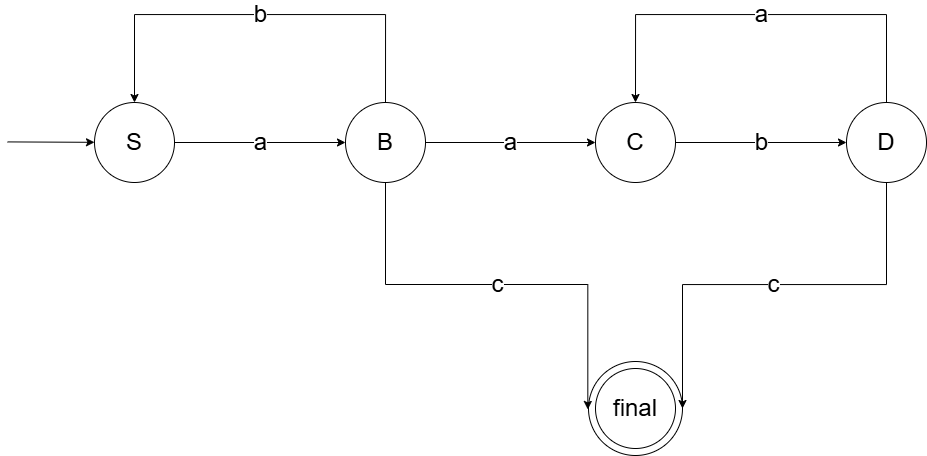

The diagram above was exported from draw.io. Its source (the exported page's mxGraphModel, read from the mxfile embedded in the PNG):
<mxGraphModel dx="1880" dy="1227" grid="0" gridSize="10" guides="1" tooltips="1" connect="1" arrows="1" fold="1" page="0" pageScale="1" pageWidth="827" pageHeight="1169" math="0" shadow="0">
  <root>
    <mxCell id="0" />
    <mxCell id="1" parent="0" />
    <mxCell id="x5jWr27iZ4P2UQy6oxL6-8" value="" style="ellipse;whiteSpace=wrap;html=1;aspect=fixed;" vertex="1" parent="1">
      <mxGeometry x="534" y="307" width="94" height="94" as="geometry" />
    </mxCell>
    <mxCell id="x5jWr27iZ4P2UQy6oxL6-9" value="&lt;font style=&quot;font-size: 24px;&quot;&gt;a&lt;/font&gt;" style="edgeStyle=orthogonalEdgeStyle;rounded=0;orthogonalLoop=1;jettySize=auto;html=1;entryX=0;entryY=0.5;entryDx=0;entryDy=0;" edge="1" parent="1" source="x5jWr27iZ4P2UQy6oxL6-1" target="x5jWr27iZ4P2UQy6oxL6-2">
      <mxGeometry relative="1" as="geometry" />
    </mxCell>
    <mxCell id="x5jWr27iZ4P2UQy6oxL6-1" value="&lt;font style=&quot;font-size: 24px;&quot;&gt;S&lt;/font&gt;" style="ellipse;whiteSpace=wrap;html=1;aspect=fixed;" vertex="1" parent="1">
      <mxGeometry x="40" y="48" width="80" height="80" as="geometry" />
    </mxCell>
    <mxCell id="x5jWr27iZ4P2UQy6oxL6-10" value="&lt;font style=&quot;font-size: 24px;&quot;&gt;a&lt;/font&gt;" style="edgeStyle=orthogonalEdgeStyle;rounded=0;orthogonalLoop=1;jettySize=auto;html=1;entryX=0;entryY=0.5;entryDx=0;entryDy=0;" edge="1" parent="1" source="x5jWr27iZ4P2UQy6oxL6-2" target="x5jWr27iZ4P2UQy6oxL6-3">
      <mxGeometry relative="1" as="geometry" />
    </mxCell>
    <mxCell id="x5jWr27iZ4P2UQy6oxL6-11" value="&lt;font style=&quot;font-size: 24px;&quot;&gt;c&lt;/font&gt;" style="edgeStyle=elbowEdgeStyle;rounded=0;orthogonalLoop=1;jettySize=auto;html=1;entryX=-0.096;entryY=0.512;entryDx=0;entryDy=0;exitX=0.5;exitY=1;exitDx=0;exitDy=0;entryPerimeter=0;elbow=vertical;" edge="1" parent="1" source="x5jWr27iZ4P2UQy6oxL6-2" target="x5jWr27iZ4P2UQy6oxL6-5">
      <mxGeometry relative="1" as="geometry">
        <mxPoint x="355" y="146" as="sourcePoint" />
        <mxPoint x="522.0000000000032" y="356.17" as="targetPoint" />
        <Array as="points">
          <mxPoint x="331" y="230" />
        </Array>
      </mxGeometry>
    </mxCell>
    <mxCell id="x5jWr27iZ4P2UQy6oxL6-16" value="&lt;font style=&quot;font-size: 24px;&quot;&gt;b&lt;/font&gt;" style="edgeStyle=orthogonalEdgeStyle;rounded=0;orthogonalLoop=1;jettySize=auto;html=1;" edge="1" parent="1" source="x5jWr27iZ4P2UQy6oxL6-2" target="x5jWr27iZ4P2UQy6oxL6-1">
      <mxGeometry relative="1" as="geometry">
        <Array as="points">
          <mxPoint x="331" y="-40" />
          <mxPoint x="80" y="-40" />
        </Array>
      </mxGeometry>
    </mxCell>
    <mxCell id="x5jWr27iZ4P2UQy6oxL6-2" value="&lt;font style=&quot;font-size: 24px;&quot;&gt;B&lt;/font&gt;" style="ellipse;whiteSpace=wrap;html=1;aspect=fixed;" vertex="1" parent="1">
      <mxGeometry x="291" y="48" width="80" height="80" as="geometry" />
    </mxCell>
    <mxCell id="x5jWr27iZ4P2UQy6oxL6-14" value="&lt;font style=&quot;font-size: 24px;&quot;&gt;b&lt;/font&gt;" style="edgeStyle=orthogonalEdgeStyle;rounded=0;orthogonalLoop=1;jettySize=auto;html=1;entryX=0;entryY=0.5;entryDx=0;entryDy=0;" edge="1" parent="1" source="x5jWr27iZ4P2UQy6oxL6-3" target="x5jWr27iZ4P2UQy6oxL6-4">
      <mxGeometry relative="1" as="geometry" />
    </mxCell>
    <mxCell id="x5jWr27iZ4P2UQy6oxL6-3" value="&lt;font style=&quot;font-size: 24px;&quot;&gt;C&lt;/font&gt;" style="ellipse;whiteSpace=wrap;html=1;aspect=fixed;" vertex="1" parent="1">
      <mxGeometry x="541" y="48" width="80" height="80" as="geometry" />
    </mxCell>
    <mxCell id="x5jWr27iZ4P2UQy6oxL6-13" value="&lt;font style=&quot;font-size: 24px;&quot;&gt;c&lt;/font&gt;" style="edgeStyle=orthogonalEdgeStyle;rounded=0;orthogonalLoop=1;jettySize=auto;html=1;entryX=1;entryY=0.5;entryDx=0;entryDy=0;" edge="1" parent="1" source="x5jWr27iZ4P2UQy6oxL6-4" target="x5jWr27iZ4P2UQy6oxL6-8">
      <mxGeometry relative="1" as="geometry">
        <Array as="points">
          <mxPoint x="832" y="230" />
          <mxPoint x="628" y="230" />
        </Array>
      </mxGeometry>
    </mxCell>
    <mxCell id="x5jWr27iZ4P2UQy6oxL6-15" value="&lt;font style=&quot;font-size: 24px;&quot;&gt;a&lt;/font&gt;" style="edgeStyle=orthogonalEdgeStyle;rounded=0;orthogonalLoop=1;jettySize=auto;html=1;entryX=0.5;entryY=0;entryDx=0;entryDy=0;" edge="1" parent="1" source="x5jWr27iZ4P2UQy6oxL6-4" target="x5jWr27iZ4P2UQy6oxL6-3">
      <mxGeometry relative="1" as="geometry">
        <Array as="points">
          <mxPoint x="832" y="-40" />
          <mxPoint x="581" y="-40" />
        </Array>
      </mxGeometry>
    </mxCell>
    <mxCell id="x5jWr27iZ4P2UQy6oxL6-4" value="&lt;font style=&quot;font-size: 24px;&quot;&gt;D&lt;/font&gt;" style="ellipse;whiteSpace=wrap;html=1;aspect=fixed;" vertex="1" parent="1">
      <mxGeometry x="792" y="48" width="80" height="80" as="geometry" />
    </mxCell>
    <mxCell id="x5jWr27iZ4P2UQy6oxL6-5" value="&lt;font style=&quot;font-size: 24px;&quot;&gt;final&lt;/font&gt;" style="ellipse;whiteSpace=wrap;html=1;aspect=fixed;" vertex="1" parent="1">
      <mxGeometry x="541" y="314" width="80" height="80" as="geometry" />
    </mxCell>
    <mxCell id="x5jWr27iZ4P2UQy6oxL6-17" value="" style="endArrow=classic;html=1;rounded=0;" edge="1" parent="1">
      <mxGeometry width="50" height="50" relative="1" as="geometry">
        <mxPoint x="-47" y="87.41" as="sourcePoint" />
        <mxPoint x="40" y="87.82" as="targetPoint" />
      </mxGeometry>
    </mxCell>
  </root>
</mxGraphModel>